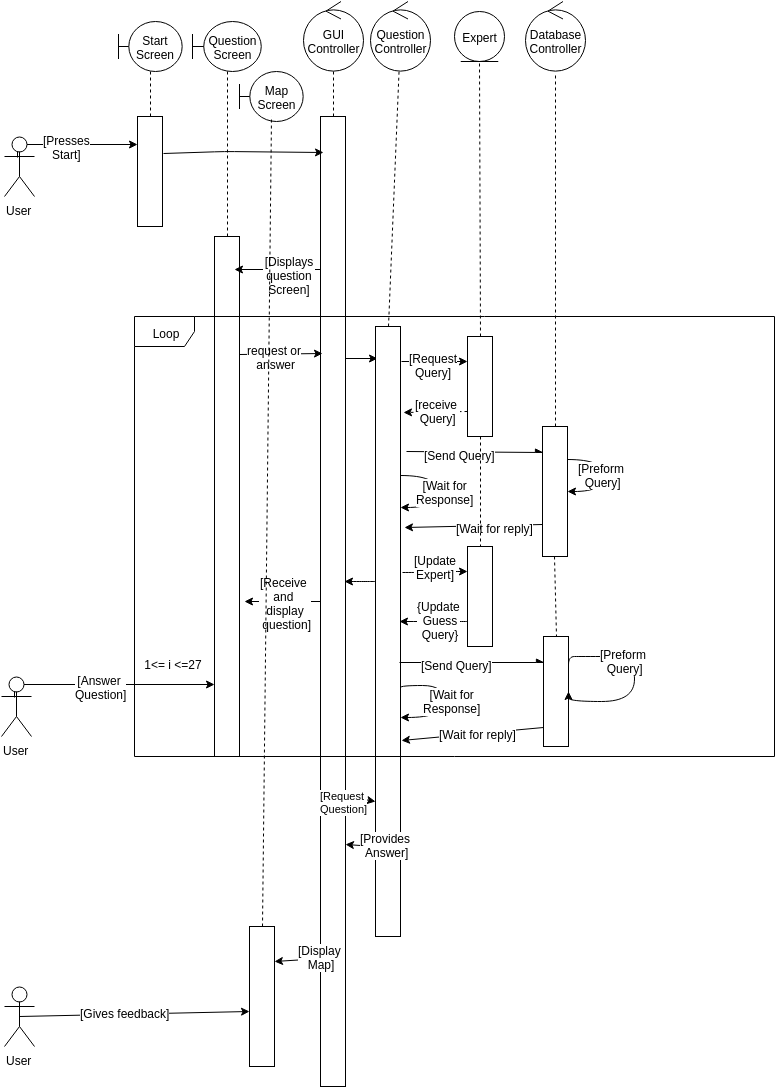

The diagram above was exported from draw.io. Its source (the exported page's mxGraphModel, read from the mxfile embedded in the PNG):
<mxGraphModel dx="1575" dy="853" grid="1" gridSize="10" guides="1" tooltips="1" connect="1" arrows="1" fold="1" page="1" pageScale="1" pageWidth="826" pageHeight="1169" background="#ffffff" math="0">
  <root>
    <mxCell id="0" />
    <mxCell id="1" parent="0" />
    <mxCell id="2" value="" style="whiteSpace=wrap;html=1;" vertex="1" parent="1">
      <mxGeometry x="143" y="120" width="25" height="110" as="geometry" />
    </mxCell>
    <mxCell id="9" style="rounded=0;html=1;entryX=0.5;entryY=0;jettySize=auto;orthogonalLoop=1;endArrow=none;endFill=0;dashed=1;" edge="1" parent="1" source="3" target="2">
      <mxGeometry relative="1" as="geometry" />
    </mxCell>
    <mxCell id="3" value="Start Screen" style="shape=umlBoundary;whiteSpace=wrap;html=1;" vertex="1" parent="1">
      <mxGeometry x="124" y="25" width="64" height="50" as="geometry" />
    </mxCell>
    <mxCell id="5" style="edgeStyle=orthogonalEdgeStyle;rounded=0;html=1;exitX=0.422;exitY=0.356;exitPerimeter=0;entryX=0;entryY=0.25;jettySize=auto;orthogonalLoop=1;" edge="1" parent="1" source="4" target="2">
      <mxGeometry relative="1" as="geometry">
        <Array as="points">
          <mxPoint x="23" y="148" />
        </Array>
      </mxGeometry>
    </mxCell>
    <mxCell id="6" value="[Presses&lt;div&gt;Start]&lt;/div&gt;" style="text;html=1;resizable=0;points=[];;align=center;verticalAlign=middle;labelBackgroundColor=#ffffff;" vertex="1" connectable="0" parent="5">
      <mxGeometry x="-0.067" y="-2" relative="1" as="geometry">
        <mxPoint as="offset" />
      </mxGeometry>
    </mxCell>
    <mxCell id="4" value="User" style="shape=umlActor;verticalLabelPosition=bottom;labelBackgroundColor=#ffffff;verticalAlign=top;html=1;" vertex="1" parent="1">
      <mxGeometry x="10" y="140" width="30" height="60" as="geometry" />
    </mxCell>
    <mxCell id="10" style="edgeStyle=none;rounded=0;html=1;exitX=0.5;exitY=0;entryX=0.513;entryY=1;entryPerimeter=0;dashed=1;endArrow=none;endFill=0;jettySize=auto;orthogonalLoop=1;" edge="1" parent="1" source="7" target="8">
      <mxGeometry relative="1" as="geometry" />
    </mxCell>
    <mxCell id="7" value="" style="whiteSpace=wrap;html=1;" vertex="1" parent="1">
      <mxGeometry x="220" y="240" width="25" height="520" as="geometry" />
    </mxCell>
    <mxCell id="8" value="Question&lt;div&gt;Screen&lt;/div&gt;" style="shape=umlBoundary;whiteSpace=wrap;html=1;" vertex="1" parent="1">
      <mxGeometry x="198" y="25" width="69" height="50" as="geometry" />
    </mxCell>
    <mxCell id="14" style="edgeStyle=none;rounded=0;html=1;exitX=0.067;exitY=0.158;entryX=0.8;entryY=0.063;endArrow=classic;endFill=1;jettySize=auto;orthogonalLoop=1;exitPerimeter=0;entryPerimeter=0;" edge="1" parent="1" source="11" target="7">
      <mxGeometry relative="1" as="geometry" />
    </mxCell>
    <mxCell id="15" value="[Displays&lt;div&gt;&amp;nbsp;question&amp;nbsp;&lt;/div&gt;&lt;div&gt;Screen]&lt;/div&gt;" style="text;html=1;resizable=0;points=[];;align=center;verticalAlign=middle;labelBackgroundColor=#ffffff;" vertex="1" connectable="0" parent="14">
      <mxGeometry x="-0.2208" y="4" relative="1" as="geometry">
        <mxPoint as="offset" />
      </mxGeometry>
    </mxCell>
    <mxCell id="26" style="edgeStyle=none;rounded=0;html=1;exitX=1.04;exitY=0.081;entryX=0;entryY=0.25;endArrow=classic;endFill=1;jettySize=auto;orthogonalLoop=1;exitPerimeter=0;" edge="1" parent="1" source="34" target="25">
      <mxGeometry relative="1" as="geometry" />
    </mxCell>
    <mxCell id="27" value="[Request&lt;div&gt;Query]&lt;/div&gt;" style="text;html=1;resizable=0;points=[];;align=center;verticalAlign=middle;labelBackgroundColor=#ffffff;" vertex="1" connectable="0" parent="26">
      <mxGeometry x="-0.0471" y="-3" relative="1" as="geometry">
        <mxPoint as="offset" />
      </mxGeometry>
    </mxCell>
    <mxCell id="35" style="edgeStyle=none;rounded=0;html=1;exitX=1;exitY=0.25;entryX=0.08;entryY=0.074;entryPerimeter=0;endArrow=classic;endFill=1;jettySize=auto;orthogonalLoop=1;" edge="1" parent="1" source="11" target="34">
      <mxGeometry relative="1" as="geometry" />
    </mxCell>
    <mxCell id="48" style="edgeStyle=orthogonalEdgeStyle;curved=1;rounded=0;html=1;exitX=0;exitY=0.5;entryX=1.2;entryY=0.702;entryPerimeter=0;endArrow=classic;endFill=1;jettySize=auto;orthogonalLoop=1;" edge="1" parent="1" source="11" target="7">
      <mxGeometry relative="1" as="geometry">
        <Array as="points">
          <mxPoint x="290" y="605" />
          <mxPoint x="290" y="605" />
        </Array>
      </mxGeometry>
    </mxCell>
    <mxCell id="49" value="[Receive&amp;nbsp;&lt;div&gt;and&amp;nbsp;&lt;div&gt;display&lt;/div&gt;&lt;div&gt;&amp;nbsp;question&lt;span style=&quot;font-size: 12px ; line-height: 1.2&quot;&gt;]&lt;/span&gt;&lt;/div&gt;&lt;/div&gt;" style="text;html=1;resizable=0;points=[];;align=center;verticalAlign=middle;labelBackgroundColor=#ffffff;" vertex="1" connectable="0" parent="48">
      <mxGeometry x="0.2514" y="2" relative="1" as="geometry">
        <mxPoint x="12" y="-2" as="offset" />
      </mxGeometry>
    </mxCell>
    <mxCell id="11" value="" style="whiteSpace=wrap;html=1;" vertex="1" parent="1">
      <mxGeometry x="326" y="120" width="25" height="970" as="geometry" />
    </mxCell>
    <mxCell id="12" value="" style="endArrow=classic;html=1;entryX=0.107;entryY=0.037;exitX=1.049;exitY=0.332;exitPerimeter=0;entryPerimeter=0;" edge="1" parent="1" source="2" target="11">
      <mxGeometry width="50" height="50" relative="1" as="geometry">
        <mxPoint x="10" y="60" as="sourcePoint" />
        <mxPoint x="60" y="10" as="targetPoint" />
        <Array as="points">
          <mxPoint x="230" y="155" />
        </Array>
      </mxGeometry>
    </mxCell>
    <mxCell id="16" value="GUI Controller" style="ellipse;shape=umlControl;whiteSpace=wrap;html=1;" vertex="1" parent="1">
      <mxGeometry x="309" y="5" width="60" height="70" as="geometry" />
    </mxCell>
    <mxCell id="18" style="edgeStyle=none;rounded=0;html=1;exitX=0.5;exitY=0;dashed=1;endArrow=none;endFill=0;jettySize=auto;orthogonalLoop=1;" edge="1" parent="1" source="11" target="16">
      <mxGeometry x="243" y="85" as="geometry">
        <mxPoint x="243" y="250" as="sourcePoint" />
        <mxPoint x="243" y="85" as="targetPoint" />
      </mxGeometry>
    </mxCell>
    <mxCell id="19" value="Loop" style="shape=umlFrame;whiteSpace=wrap;html=1;" vertex="1" parent="1">
      <mxGeometry x="140" y="320" width="640" height="440" as="geometry" />
    </mxCell>
    <mxCell id="21" value="1&amp;lt;= i &amp;lt;=27" style="text;html=1;strokeColor=none;fillColor=none;align=center;verticalAlign=middle;whiteSpace=wrap;overflow=hidden;" vertex="1" parent="1">
      <mxGeometry x="148" y="650" width="62" height="35" as="geometry" />
    </mxCell>
    <mxCell id="22" value="" style="endArrow=classic;html=1;exitX=1.018;exitY=0.226;exitPerimeter=0;entryX=0.098;entryY=0.244;entryPerimeter=0;" edge="1" parent="1" source="7" target="11">
      <mxGeometry width="50" height="50" relative="1" as="geometry">
        <mxPoint x="250" y="343" as="sourcePoint" />
        <mxPoint x="330" y="343" as="targetPoint" />
      </mxGeometry>
    </mxCell>
    <mxCell id="23" value="request or&lt;div&gt;&amp;nbsp;answer&lt;/div&gt;" style="text;html=1;resizable=0;points=[];;align=center;verticalAlign=middle;labelBackgroundColor=#ffffff;" vertex="1" connectable="0" parent="22">
      <mxGeometry x="-0.3144" relative="1" as="geometry">
        <mxPoint x="7" y="2" as="offset" />
      </mxGeometry>
    </mxCell>
    <mxCell id="24" value="Expert" style="ellipse;shape=umlEntity;whiteSpace=wrap;html=1;" vertex="1" parent="1">
      <mxGeometry x="460" y="15" width="50" height="50" as="geometry" />
    </mxCell>
    <mxCell id="28" style="edgeStyle=none;rounded=0;html=1;exitX=0;exitY=0.75;endArrow=classic;endFill=1;jettySize=auto;orthogonalLoop=1;entryX=1.138;entryY=0.201;dashed=1;entryPerimeter=0;" edge="1" parent="1" source="25" target="34">
      <mxGeometry relative="1" as="geometry">
        <mxPoint x="350" y="413" as="targetPoint" />
      </mxGeometry>
    </mxCell>
    <mxCell id="29" value="[receive&amp;nbsp;&lt;div&gt;Query]&lt;/div&gt;" style="text;html=1;resizable=0;points=[];;align=center;verticalAlign=middle;labelBackgroundColor=#ffffff;" vertex="1" connectable="0" parent="28">
      <mxGeometry x="-0.0981" y="-1" relative="1" as="geometry">
        <mxPoint as="offset" />
      </mxGeometry>
    </mxCell>
    <mxCell id="25" value="" style="whiteSpace=wrap;html=1;" vertex="1" parent="1">
      <mxGeometry x="473" y="340" width="25" height="100" as="geometry" />
    </mxCell>
    <mxCell id="31" style="edgeStyle=none;rounded=0;html=1;exitX=0.5;exitY=0;entryX=0.5;entryY=1;dashed=1;endArrow=none;endFill=0;jettySize=auto;orthogonalLoop=1;" edge="1" parent="1" source="25" target="24">
      <mxGeometry x="243" y="85" as="geometry">
        <mxPoint x="243" y="250" as="sourcePoint" />
        <mxPoint x="243" y="85" as="targetPoint" />
      </mxGeometry>
    </mxCell>
    <mxCell id="42" value="&lt;font style=&quot;font-size: 12px&quot;&gt;[Wait for reply]&lt;/font&gt;" style="rounded=0;html=1;exitX=0;exitY=0.75;entryX=1.178;entryY=0.468;entryPerimeter=0;endArrow=classic;endFill=1;jettySize=auto;orthogonalLoop=1;" edge="1" parent="1" source="32" target="34">
      <mxGeometry x="-0.3037" y="2" relative="1" as="geometry">
        <mxPoint as="offset" />
      </mxGeometry>
    </mxCell>
    <mxCell id="32" value="" style="whiteSpace=wrap;html=1;" vertex="1" parent="1">
      <mxGeometry x="548" y="430" width="25" height="130" as="geometry" />
    </mxCell>
    <mxCell id="33" value="Database&lt;div&gt;Controller&lt;/div&gt;" style="ellipse;shape=umlControl;whiteSpace=wrap;html=1;" vertex="1" parent="1">
      <mxGeometry x="531" y="5" width="60" height="70" as="geometry" />
    </mxCell>
    <mxCell id="47" style="edgeStyle=orthogonalEdgeStyle;curved=1;rounded=0;html=1;exitX=0;exitY=0.593;entryX=0.96;entryY=0.479;entryPerimeter=0;endArrow=classic;endFill=1;jettySize=auto;orthogonalLoop=1;exitPerimeter=0;" edge="1" parent="1" source="34" target="11">
      <mxGeometry relative="1" as="geometry">
        <Array as="points" />
      </mxGeometry>
    </mxCell>
    <mxCell id="51" style="edgeStyle=orthogonalEdgeStyle;curved=1;rounded=0;html=1;exitX=1.098;exitY=0.572;entryX=0;entryY=0.25;endArrow=classic;endFill=1;jettySize=auto;orthogonalLoop=1;exitPerimeter=0;" edge="1" parent="1" source="34" target="50">
      <mxGeometry relative="1" as="geometry">
        <Array as="points">
          <mxPoint x="434" y="576" />
          <mxPoint x="434" y="575" />
        </Array>
      </mxGeometry>
    </mxCell>
    <mxCell id="54" value="[Update&lt;div&gt;Expert]&lt;/div&gt;" style="text;html=1;resizable=0;points=[];;align=center;verticalAlign=middle;labelBackgroundColor=#ffffff;" vertex="1" connectable="0" parent="51">
      <mxGeometry x="-0.3198" y="-2" relative="1" as="geometry">
        <mxPoint x="10" y="-8" as="offset" />
      </mxGeometry>
    </mxCell>
    <mxCell id="34" value="" style="whiteSpace=wrap;html=1;" vertex="1" parent="1">
      <mxGeometry x="381" y="330" width="25" height="430" as="geometry" />
    </mxCell>
    <mxCell id="36" value="Question&lt;div&gt;Controller&lt;/div&gt;" style="ellipse;shape=umlControl;whiteSpace=wrap;html=1;" vertex="1" parent="1">
      <mxGeometry x="376" y="5" width="60" height="70" as="geometry" />
    </mxCell>
    <mxCell id="37" style="edgeStyle=none;rounded=0;html=1;exitX=1.258;exitY=0.291;entryX=0.04;entryY=0.202;entryPerimeter=0;endArrow=async;endFill=1;jettySize=auto;orthogonalLoop=1;exitPerimeter=0;" edge="1" parent="1" source="34" target="32">
      <mxGeometry x="361" y="372" as="geometry">
        <mxPoint x="361" y="372" as="sourcePoint" />
        <mxPoint x="393" y="373" as="targetPoint" />
      </mxGeometry>
    </mxCell>
    <mxCell id="38" value="[Send Query]" style="text;html=1;resizable=0;points=[];;align=center;verticalAlign=middle;labelBackgroundColor=#ffffff;" vertex="1" connectable="0" parent="37">
      <mxGeometry relative="1" as="geometry">
        <mxPoint x="-16" y="2" as="offset" />
      </mxGeometry>
    </mxCell>
    <mxCell id="39" style="edgeStyle=orthogonalEdgeStyle;rounded=0;html=1;exitX=1;exitY=0.25;entryX=1;entryY=0.5;endArrow=classic;endFill=1;jettySize=auto;orthogonalLoop=1;curved=1;" edge="1" parent="1" source="32" target="32">
      <mxGeometry relative="1" as="geometry">
        <Array as="points">
          <mxPoint x="610" y="463" />
          <mxPoint x="610" y="495" />
        </Array>
      </mxGeometry>
    </mxCell>
    <mxCell id="40" value="[Preform&amp;nbsp;&lt;div&gt;Query]&lt;/div&gt;" style="text;html=1;resizable=0;points=[];;align=center;verticalAlign=middle;labelBackgroundColor=#ffffff;" vertex="1" connectable="0" parent="39">
      <mxGeometry x="-0.0147" y="-2" relative="1" as="geometry">
        <mxPoint as="offset" />
      </mxGeometry>
    </mxCell>
    <mxCell id="44" style="edgeStyle=orthogonalEdgeStyle;rounded=0;html=1;exitX=1;exitY=0.25;entryX=1;entryY=0.5;endArrow=classic;endFill=1;jettySize=auto;orthogonalLoop=1;curved=1;" edge="1" parent="1">
      <mxGeometry x="406" y="479" as="geometry">
        <mxPoint x="406" y="479" as="sourcePoint" />
        <mxPoint x="406" y="511" as="targetPoint" />
        <Array as="points">
          <mxPoint x="443" y="479" />
          <mxPoint x="443" y="511" />
        </Array>
      </mxGeometry>
    </mxCell>
    <mxCell id="45" value="[Wait for&lt;div&gt;Response]&lt;/div&gt;" style="text;html=1;resizable=0;points=[];;align=center;verticalAlign=middle;labelBackgroundColor=#ffffff;" vertex="1" connectable="0" parent="44">
      <mxGeometry x="-0.0147" y="-2" relative="1" as="geometry">
        <mxPoint x="9" y="1" as="offset" />
      </mxGeometry>
    </mxCell>
    <mxCell id="55" style="edgeStyle=orthogonalEdgeStyle;curved=1;rounded=0;html=1;exitX=0;exitY=0.75;entryX=0.978;entryY=0.686;entryPerimeter=0;endArrow=classic;endFill=1;jettySize=auto;orthogonalLoop=1;" edge="1" parent="1" source="50" target="34">
      <mxGeometry relative="1" as="geometry" />
    </mxCell>
    <mxCell id="72" value="{Update&lt;div&gt;&amp;nbsp;Guess&lt;div&gt;&amp;nbsp;Query}&lt;/div&gt;&lt;/div&gt;" style="text;html=1;resizable=0;points=[];;align=center;verticalAlign=middle;labelBackgroundColor=#ffffff;" vertex="1" connectable="0" parent="55">
      <mxGeometry x="-0.1177" y="-3" relative="1" as="geometry">
        <mxPoint as="offset" />
      </mxGeometry>
    </mxCell>
    <mxCell id="50" value="" style="whiteSpace=wrap;html=1;" vertex="1" parent="1">
      <mxGeometry x="473" y="550" width="25" height="100" as="geometry" />
    </mxCell>
    <mxCell id="64" value="&lt;font style=&quot;font-size: 12px&quot;&gt;[Wait for reply]&lt;/font&gt;" style="rounded=0;html=1;endArrow=classic;endFill=1;jettySize=auto;orthogonalLoop=1;entryX=1.04;entryY=0.962;entryPerimeter=0;" edge="1" parent="1" target="34">
      <mxGeometry x="417" y="738" as="geometry">
        <mxPoint x="560" y="730" as="sourcePoint" />
        <mxPoint x="410" y="741" as="targetPoint" />
        <mxPoint as="offset" />
      </mxGeometry>
    </mxCell>
    <mxCell id="65" value="" style="whiteSpace=wrap;html=1;" vertex="1" parent="1">
      <mxGeometry x="549" y="640" width="25" height="110" as="geometry" />
    </mxCell>
    <mxCell id="66" style="edgeStyle=none;rounded=0;html=1;exitX=0.96;exitY=0.782;endArrow=async;endFill=1;jettySize=auto;orthogonalLoop=1;exitPerimeter=0;" edge="1" parent="1" source="34">
      <mxGeometry x="368" y="582" as="geometry">
        <mxPoint x="419" y="665" as="sourcePoint" />
        <mxPoint x="550" y="666" as="targetPoint" />
      </mxGeometry>
    </mxCell>
    <mxCell id="67" value="[Send Query]" style="text;html=1;resizable=0;points=[];;align=center;verticalAlign=middle;labelBackgroundColor=#ffffff;" vertex="1" connectable="0" parent="66">
      <mxGeometry relative="1" as="geometry">
        <mxPoint x="-16" y="2" as="offset" />
      </mxGeometry>
    </mxCell>
    <mxCell id="68" style="edgeStyle=orthogonalEdgeStyle;rounded=0;html=1;exitX=1;exitY=0.25;entryX=1;entryY=0.5;endArrow=classic;endFill=1;jettySize=auto;orthogonalLoop=1;curved=1;" edge="1" source="65" target="65" parent="1">
      <mxGeometry x="584" y="673" as="geometry">
        <Array as="points">
          <mxPoint x="586" y="660" />
          <mxPoint x="640" y="660" />
          <mxPoint x="640" y="705" />
          <mxPoint x="586" y="705" />
        </Array>
      </mxGeometry>
    </mxCell>
    <mxCell id="69" value="[Preform&amp;nbsp;&lt;div&gt;Query]&lt;/div&gt;" style="text;html=1;resizable=0;points=[];;align=center;verticalAlign=middle;labelBackgroundColor=#ffffff;" vertex="1" connectable="0" parent="68">
      <mxGeometry x="-0.0147" y="-2" relative="1" as="geometry">
        <mxPoint x="-8" y="-18" as="offset" />
      </mxGeometry>
    </mxCell>
    <mxCell id="70" style="edgeStyle=orthogonalEdgeStyle;rounded=0;html=1;exitX=1;exitY=0.839;endArrow=classic;endFill=1;jettySize=auto;orthogonalLoop=1;curved=1;exitPerimeter=0;" edge="1" parent="1" source="34" target="34">
      <mxGeometry x="413" y="689" as="geometry">
        <mxPoint x="413" y="689" as="sourcePoint" />
        <mxPoint x="413" y="721" as="targetPoint" />
        <Array as="points">
          <mxPoint x="406" y="689" />
          <mxPoint x="450" y="689" />
          <mxPoint x="450" y="721" />
        </Array>
      </mxGeometry>
    </mxCell>
    <mxCell id="71" value="[Wait for&lt;div&gt;Response]&lt;/div&gt;" style="text;html=1;resizable=0;points=[];;align=center;verticalAlign=middle;labelBackgroundColor=#ffffff;" vertex="1" connectable="0" parent="70">
      <mxGeometry x="-0.0147" y="-2" relative="1" as="geometry">
        <mxPoint x="9" y="1" as="offset" />
      </mxGeometry>
    </mxCell>
    <mxCell id="73" style="edgeStyle=none;rounded=0;html=1;exitX=0.5;exitY=0;dashed=1;endArrow=none;endFill=0;jettySize=auto;orthogonalLoop=1;" edge="1" parent="1" source="34" target="36">
      <mxGeometry x="253" y="95" as="geometry">
        <mxPoint x="496" y="350" as="sourcePoint" />
        <mxPoint x="495" y="75" as="targetPoint" />
      </mxGeometry>
    </mxCell>
    <mxCell id="74" style="edgeStyle=none;rounded=0;html=1;exitX=0.5;exitY=1;entryX=0.5;entryY=0;dashed=1;endArrow=none;endFill=0;jettySize=auto;orthogonalLoop=1;" edge="1" parent="1" source="25" target="50">
      <mxGeometry x="253" y="95" as="geometry">
        <mxPoint x="496" y="350" as="sourcePoint" />
        <mxPoint x="495" y="75" as="targetPoint" />
      </mxGeometry>
    </mxCell>
    <mxCell id="75" style="edgeStyle=none;rounded=0;html=1;exitX=0.5;exitY=0;entryX=0.5;entryY=1.048;dashed=1;endArrow=none;endFill=0;jettySize=auto;orthogonalLoop=1;entryPerimeter=0;" edge="1" parent="1" source="32" target="33">
      <mxGeometry x="263" y="105" as="geometry">
        <mxPoint x="506" y="360" as="sourcePoint" />
        <mxPoint x="505" y="85" as="targetPoint" />
      </mxGeometry>
    </mxCell>
    <mxCell id="76" style="edgeStyle=none;rounded=0;html=1;entryX=0.5;entryY=0;dashed=1;endArrow=none;endFill=0;jettySize=auto;orthogonalLoop=1;" edge="1" parent="1" target="65">
      <mxGeometry x="273" y="115" as="geometry">
        <mxPoint x="560" y="560" as="sourcePoint" />
        <mxPoint x="515" y="95" as="targetPoint" />
      </mxGeometry>
    </mxCell>
    <mxCell id="77" style="edgeStyle=orthogonalEdgeStyle;rounded=0;html=1;exitX=0.422;exitY=0.356;exitPerimeter=0;jettySize=auto;orthogonalLoop=1;" edge="1" source="79" parent="1" target="7">
      <mxGeometry x="20" y="688" as="geometry">
        <mxPoint x="140" y="688" as="targetPoint" />
        <Array as="points">
          <mxPoint x="20" y="688" />
        </Array>
      </mxGeometry>
    </mxCell>
    <mxCell id="78" value="[Answer&amp;nbsp;&lt;div&gt;Question]&lt;/div&gt;" style="text;html=1;resizable=0;points=[];;align=center;verticalAlign=middle;labelBackgroundColor=#ffffff;" vertex="1" connectable="0" parent="77">
      <mxGeometry x="-0.067" y="-2" relative="1" as="geometry">
        <mxPoint as="offset" />
      </mxGeometry>
    </mxCell>
    <mxCell id="79" value="User" style="shape=umlActor;verticalLabelPosition=bottom;labelBackgroundColor=#ffffff;verticalAlign=top;html=1;" vertex="1" parent="1">
      <mxGeometry x="7" y="680" width="30" height="60" as="geometry" />
    </mxCell>
    <mxCell id="87" style="rounded=0;html=1;exitX=0.5;exitY=0.5;exitPerimeter=0;endArrow=classic;endFill=1;jettySize=auto;orthogonalLoop=1;entryX=0;entryY=0.604;entryPerimeter=0;" edge="1" parent="1" source="80" target="90">
      <mxGeometry relative="1" as="geometry">
        <mxPoint x="320" y="1010" as="targetPoint" />
      </mxGeometry>
    </mxCell>
    <mxCell id="88" value="[Gives feedback]" style="text;html=1;resizable=0;points=[];;align=center;verticalAlign=middle;labelBackgroundColor=#ffffff;" vertex="1" connectable="0" parent="87">
      <mxGeometry x="-0.0855" y="2" relative="1" as="geometry">
        <mxPoint as="offset" />
      </mxGeometry>
    </mxCell>
    <mxCell id="80" value="User" style="shape=umlActor;verticalLabelPosition=bottom;labelBackgroundColor=#ffffff;verticalAlign=top;html=1;" vertex="1" parent="1">
      <mxGeometry x="10" y="990" width="30" height="60" as="geometry" />
    </mxCell>
    <mxCell id="89" value="Map&lt;div&gt;Screen&lt;/div&gt;" style="shape=umlBoundary;whiteSpace=wrap;html=1;" vertex="1" parent="1">
      <mxGeometry x="245" y="75" width="64" height="50" as="geometry" />
    </mxCell>
    <mxCell id="90" value="" style="whiteSpace=wrap;html=1;" vertex="1" parent="1">
      <mxGeometry x="255" y="930" width="25" height="140" as="geometry" />
    </mxCell>
    <mxCell id="96" value="" style="endArrow=classic;html=1;exitX=0.076;exitY=0.868;exitPerimeter=0;entryX=1;entryY=0.25;" edge="1" parent="1" source="11" target="90">
      <mxGeometry width="50" height="50" relative="1" as="geometry">
        <mxPoint x="10" y="360" as="sourcePoint" />
        <mxPoint x="60" y="310" as="targetPoint" />
      </mxGeometry>
    </mxCell>
    <mxCell id="97" value="[Display&amp;nbsp;&lt;div&gt;Map]&lt;/div&gt;" style="text;html=1;resizable=0;points=[];;align=center;verticalAlign=middle;labelBackgroundColor=#ffffff;" vertex="1" connectable="0" parent="96">
      <mxGeometry x="0.4324" y="3" relative="1" as="geometry">
        <mxPoint x="32" y="-7" as="offset" />
      </mxGeometry>
    </mxCell>
    <mxCell id="105" style="edgeStyle=none;rounded=0;html=1;exitX=0;exitY=0.5;entryX=1;entryY=0.75;endArrow=classic;endFill=1;jettySize=auto;orthogonalLoop=1;" edge="1" parent="1" source="99" target="11">
      <mxGeometry relative="1" as="geometry" />
    </mxCell>
    <mxCell id="99" value="" style="whiteSpace=wrap;html=1;" vertex="1" parent="1">
      <mxGeometry x="381" y="760" width="25" height="180" as="geometry" />
    </mxCell>
    <mxCell id="104" value="[Request&amp;nbsp;&lt;div&gt;Question]&lt;/div&gt;" style="endArrow=classic;html=1;exitX=1.08;exitY=0.706;exitPerimeter=0;entryX=0;entryY=0.25;" edge="1" parent="1" source="11" target="99">
      <mxGeometry x="-0.701" y="-6" width="50" height="50" relative="1" as="geometry">
        <mxPoint x="10" y="360" as="sourcePoint" />
        <mxPoint x="380" y="820" as="targetPoint" />
        <Array as="points">
          <mxPoint x="353" y="800" />
        </Array>
        <mxPoint x="-2" y="-1" as="offset" />
      </mxGeometry>
    </mxCell>
    <mxCell id="108" value="[Provides&amp;nbsp;&lt;div&gt;Answer]&lt;/div&gt;" style="text;html=1;resizable=0;points=[];;align=center;verticalAlign=middle;labelBackgroundColor=#ffffff;" vertex="1" connectable="0" parent="1">
      <mxGeometry x="368.8225913898625" y="850.3281653683321" as="geometry">
        <mxPoint x="23" y="-2" as="offset" />
      </mxGeometry>
    </mxCell>
    <mxCell id="109" style="edgeStyle=none;rounded=0;html=1;dashed=1;endArrow=none;endFill=0;jettySize=auto;orthogonalLoop=1;exitX=0.5;exitY=0;" edge="1" parent="1" source="90">
      <mxGeometry x="273" y="115" as="geometry">
        <mxPoint x="295" y="780" as="sourcePoint" />
        <mxPoint x="277" y="120" as="targetPoint" />
      </mxGeometry>
    </mxCell>
  </root>
</mxGraphModel>